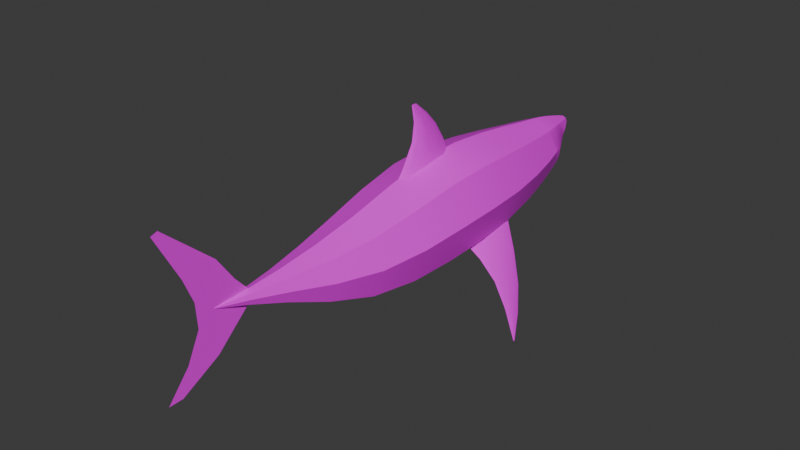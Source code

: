 # Source: Shark.blend  (saved by Blender 5.2.44; exported with 4.5.12 LTS)
import bpy
from mathutils import Matrix  # noqa: F401  (used for matrix-valued properties, if any)

bpy.ops.wm.read_factory_settings(use_empty=True)
scene = bpy.context.scene
scene.name = 'Scene'

# ---- collections
col_collection = bpy.data.collections.new('Collection'); scene.collection.children.link(col_collection)

# ---- images (referenced by path relative to the original .blend; pixels are not part of the script)
import os
ASSET_DIR = os.environ.get("B2B_ASSET_DIR", "")  # directory of the original .blend (textures are referenced by path, not embedded)
HERE = os.path.dirname(os.path.abspath(__file__))  # packed textures are extracted next to this script under _unpacked/

def load_image(name, relpath, width, height, colorspace="sRGB"):
    """Load a texture the original file referenced (path relative to the .blend, or extracted next to this script)."""
    p = next((c for c in (os.path.join(HERE, relpath), os.path.join(ASSET_DIR, relpath)) if relpath and os.path.exists(c)), "")
    if p:
        img = bpy.data.images.load(p, check_existing=True)
        img.name = name
    else:  # same state as the original file: an image datablock whose file is absent (Cycles renders it pink)
        img = bpy.data.images.new(name, width, height)
        img.source = "FILE"
        img.filepath = "//" + (relpath or name)
    img.colorspace_settings.name = colorspace
    return img
img_shark_jpg = load_image('Shark.jpg', 'Shark.jpg', 1024, 1024, 'sRGB')

# ---- materials (node trees are filled in below, after node groups)
mat_shark = bpy.data.materials.new('Shark')
mat_material_001 = bpy.data.materials.new('Material.001')

# ---- node groups
ng_smooth_by_angle = bpy.data.node_groups.new('Smooth by Angle', 'GeometryNodeTree')
_s = ng_smooth_by_angle.interface.new_socket(name='Mesh', in_out='OUTPUT', socket_type='NodeSocketGeometry')
_s = ng_smooth_by_angle.interface.new_socket(name='Mesh', in_out='INPUT', socket_type='NodeSocketGeometry')
_s = ng_smooth_by_angle.interface.new_socket(name='Angle', in_out='INPUT', socket_type='NodeSocketFloat')
_s.subtype = 'ANGLE'
_s.default_value = 0.5236
_s.min_value = 0.0
_s.max_value = 3.142
_s.description = 'Maximum face angle for smooth edges'
_s = ng_smooth_by_angle.interface.new_socket(name='Ignore Sharpness', in_out='INPUT', socket_type='NodeSocketBool')
_s.force_non_field = True
ng_smooth_by_angle.is_modifier = True
_N = ng_smooth_by_angle.nodes; _L = ng_smooth_by_angle.links
n0 = _N.new('GeometryNodeSetShadeSmooth'); n0.name = 'Set Shade Smooth'; n0.location = (120, -80)
n0.domain = 'EDGE'
n1 = _N.new('GeometryNodeSetShadeSmooth'); n1.name = 'Set Shade Smooth.001'; n1.location = (300, -80)
n2 = _N.new('NodeGroupOutput'); n2.name = 'Group Output'; n2.location = (480, -80)
n3 = _N.new('GeometryNodeInputMeshEdgeAngle'); n3.name = 'Edge Angle'; n3.location = (-440, -240)
n4 = _N.new('NodeGroupInput'); n4.name = 'Group Input'; n4.location = (-80, -80)
n5 = _N.new('GeometryNodeInputEdgeSmooth'); n5.name = 'Is Edge Smooth'; n5.location = (-260, -120)
n6 = _N.new('GeometryNodeInputShadeSmooth'); n6.name = 'Is Shade Smooth'; n6.location = (-440, -397)
n7 = _N.new('FunctionNodeCompare'); n7.name = 'Compare'; n7.location = (-260, -260)
n7.operation = 'LESS_EQUAL'
n8 = _N.new('FunctionNodeBooleanMath'); n8.name = 'Boolean Math.001'; n8.location = (-80, -260)
n9 = _N.new('NodeGroupInput'); n9.name = 'Group Input.001'; n9.location = (-440, -329)
n10 = _N.new('NodeGroupInput'); n10.name = 'Group Input.002'; n10.location = (-259, -189)
n11 = _N.new('FunctionNodeBooleanMath'); n11.name = 'Boolean Math'; n11.location = (-80, -149)
n11.operation = 'OR'
n12 = _N.new('FunctionNodeBooleanMath'); n12.name = 'Boolean Math.002'; n12.location = (-260, -380)
n12.operation = 'OR'
n13 = _N.new('NodeGroupInput'); n13.name = 'Group Input.003'; n13.location = (-440, -460)
_L.new(n3.outputs[0], n7.inputs[0])
_L.new(n1.outputs[0], n2.inputs[0])
_L.new(n9.outputs[1], n7.inputs[1])
_L.new(n7.outputs[0], n8.inputs[0])
_L.new(n4.outputs[0], n0.inputs[0])
_L.new(n0.outputs[0], n1.inputs[0])
_L.new(n8.outputs[0], n0.inputs[2])
_L.new(n10.outputs[2], n11.inputs[1])
_L.new(n5.outputs[0], n11.inputs[0])
_L.new(n11.outputs[0], n0.inputs[1])
_L.new(n13.outputs[2], n12.inputs[1])
_L.new(n6.outputs[0], n12.inputs[0])
_L.new(n12.outputs[0], n8.inputs[1])
n2.is_active_output = True

# ---- material node trees
mat_shark.use_nodes = True; mat_shark.node_tree.nodes.clear()
_N = mat_shark.node_tree.nodes; _L = mat_shark.node_tree.links
n0 = _N.new('ShaderNodeBsdfPrincipled'); n0.name = 'Principled BSDF'; n0.location = (-200, 100)
n0.inputs[10].default_value = 0.005
n1 = _N.new('ShaderNodeOutputMaterial'); n1.name = 'Material Output'; n1.location = (200, 100)
n2 = _N.new('ShaderNodeTexImage'); n2.name = 'Image Texture'; n2.location = (-490, 80)
n2.image = img_shark_jpg
n2.interpolation = 'Closest'
_L.new(n0.outputs[0], n1.inputs[0])
_L.new(n2.outputs[0], n0.inputs[0])
_L.new(n2.outputs[1], n0.inputs[4])
n1.is_active_output = True
mat_material_001.use_nodes = True; mat_material_001.node_tree.nodes.clear()
_N = mat_material_001.node_tree.nodes; _L = mat_material_001.node_tree.links
n0 = _N.new('ShaderNodeBsdfPrincipled'); n0.name = 'Principled BSDF'; n0.location = (-200, 100)
n0.inputs[0].default_value = (0.1753, 0.0008539, 0.0, 1.0)
n0.inputs[10].default_value = 0.005
n1 = _N.new('ShaderNodeOutputMaterial'); n1.name = 'Material Output'; n1.location = (200, 100)
_L.new(n0.outputs[0], n1.inputs[0])
n1.is_active_output = True

# ---- world
world_world = bpy.data.worlds.new('World'); scene.world = world_world
world_world.use_nodes = True; world_world.node_tree.nodes.clear()
_N = world_world.node_tree.nodes; _L = world_world.node_tree.links
n0 = _N.new('ShaderNodeOutputWorld'); n0.name = 'World Output'; n0.location = (200, 100)
n1 = _N.new('ShaderNodeBackground'); n1.name = 'Background'; n1.location = (-200, 100)
n1.inputs[0].default_value = (0.05088, 0.05088, 0.05088, 1.0)
_L.new(n1.outputs[0], n0.inputs[0])
n0.is_active_output = True
world_world.color = (0.05088, 0.05088, 0.05088)
world_world.sun_shadow_jitter_overblur = 0.0

# ---- meshes
me_cube_001 = bpy.data.meshes.new('Cube.001')
me_cube_001.from_pydata([(-0.2539, -0.9032, -0.2837), (-0.2539, -0.9378, 0.26), (-0.1822, -0.35, -0.201), (-0.1826, -0.4039, 0.2075), (0.2539, -0.9032, -0.2837), (0.2539, -0.9378, 0.26), (0.1822, -0.35, -0.201), (0.1826, -0.4039, 0.2075), (-0.2701, -1.629, -0.3207), (-0.2701, -1.61, 0.2638), (0.2701, -1.629, -0.3207), (0.2701, -1.61, 0.2638), (-0.2062, -2.381, -0.294), (-0.2062, -2.356, 0.1355), (0.2062, -2.381, -0.294), (0.2062, -2.356, 0.1355), (-0.08263, -3.048, -0.07876), (-0.08263, -3.03, 0.08592), (0.08263, -3.048, -0.07876), (0.08263, -3.03, 0.08592), (-0.0003384, -3.562, 0.08144), (-0.0003375, -3.562, 0.08679), (0.0003384, -3.562, 0.08144), (0.0003375, -3.562, 0.08679), (-0.1467, -0.1118, -0.1281), (-0.1341, -0.147, 0.1879), (0.1467, -0.1118, -0.1281), (0.1341, -0.147, 0.1879), (-0.03462, 0.1813, 0.07795), (-0.03462, 0.1867, 0.144), (0.03462, 0.1813, 0.07795), (0.03462, 0.1867, 0.144), (0.07916, 0.03602, 0.1601), (-0.07916, 0.03602, 0.1601), (-0.09274, 0.004981, -0.06315), (0.09274, 0.004981, -0.06315), (0.07453, -0.1898, -0.0716), (-0.07453, -0.1898, -0.0716), (-0.06716, -0.1518, -0.0462), (0.06716, -0.1518, -0.0462), (-0.2193, -0.5925, -0.246), (-0.3491, -0.9205, -0.01183), (-0.2193, -0.6414, 0.2316), (-0.2508, -0.3769, 0.003242), (0.0, -0.3399, -0.2776), (0.0, -0.414, 0.2841), (0.2508, -0.3769, 0.003242), (0.2193, -0.5925, -0.246), (0.2193, -0.6414, 0.2316), (0.3491, -0.9205, -0.01183), (0.0, -0.8967, -0.3856), (-2.825e-09, -0.9442, 0.3619), (-0.3714, -1.619, -0.02843), (0.3714, -1.619, -0.02843), (0.0, -1.632, -0.4303), (-3.453e-09, -1.606, 0.3734), (-0.2718, -1.262, 0.2784), (0.2718, -1.262, 0.2784), (0.2718, -1.255, -0.3065), (-0.2718, -1.255, -0.3065), (-0.2836, -2.369, -0.07926), (0.2836, -2.369, -0.07926), (0.0, -2.386, -0.3746), (-1.256e-09, -2.351, 0.216), (-0.2487, -1.981, 0.2037), (0.2487, -1.981, 0.2037), (0.2487, -2.009, -0.3274), (-0.2487, -2.009, -0.3274), (-0.1136, -3.039, 0.003583), (0.1136, -3.039, 0.003583), (6.279e-10, -3.052, -0.1096), (-7.064e-10, -3.027, 0.1168), (0.1448, -2.733, -0.1965), (-0.1448, -2.733, -0.1965), (-0.1448, -2.711, 0.09813), (0.1448, -2.711, 0.09813), (-0.0004647, -3.562, 0.08412), (0.0004647, -3.562, 0.08412), (-5.886e-10, -3.562, 0.08044), (-5.641e-10, -3.562, 0.0878), (-0.03618, -3.318, 0.01158), (-0.03618, -3.308, 0.08425), (0.03618, -3.308, 0.08425), (0.03618, -3.318, 0.01158), (-0.1862, -0.1245, 0.03118), (2.512e-09, -0.1279, -0.1744), (0.0, -0.1558, 0.2463), (0.1862, -0.1245, 0.03118), (0.1571, -0.1952, -0.1594), (0.1563, -0.2497, 0.1957), (-0.1571, -0.1952, -0.1594), (-0.1563, -0.2497, 0.1957), (-0.0399, 0.1959, 0.1164), (-3.532e-10, 0.1929, 0.08192), (7.064e-10, 0.1988, 0.1509), (0.0399, 0.1959, 0.1164), (0.0542, 0.1288, 0.1499), (-0.1073, -0.05634, 0.1747), (-0.1481, -0.06305, -0.08017), (0.0556, 0.1179, 0.01916), (0.1073, -0.05634, 0.1747), (-0.0542, 0.1288, 0.1499), (-0.0556, 0.1179, 0.01916), (0.1481, -0.06305, -0.08017), (7.848e-11, 0.01354, -0.07277), (0.111, 0.03226, 0.05211), (-0.111, 0.03226, 0.05211), (0.0, 0.03627, 0.2), (2.355e-10, -0.2043, -0.06645), (-0.08551, -0.1812, -0.05096), (0.08551, -0.1812, -0.05096), (3.139e-10, -0.158, -0.03548), (-0.1048, -0.1481, -0.1101), (0.1048, -0.1481, -0.1101), (0.08648, -0.09305, -0.0739), (-0.08648, -0.09305, -0.0739), (-0.3016, -0.6169, -0.007204), (0.2146, -0.2219, 0.0183), (0.3016, -0.6169, -0.007204), (1.256e-09, -1.263, 0.388), (0.0, -0.5833, -0.3355), (-3.139e-09, -0.6505, 0.3211), (-1.256e-09, -1.976, 0.3033), (0.3737, -1.258, -0.01404), (-0.3737, -1.258, -0.01404), (0.0, -1.254, -0.4161), (1.57e-10, -2.737, -0.2517), (0.342, -1.995, -0.06186), (0.0, -2.014, -0.427), (-0.342, -1.995, -0.06186), (-0.04975, -3.313, 0.04791), (-0.1992, -2.722, -0.04917), (6.279e-10, -2.707, 0.1534), (0.1992, -2.722, -0.04917), (-5.758e-10, -3.562, 0.08412), (-2.551e-10, -3.306, 0.09787), (0.04975, -3.313, 0.04791), (-7.848e-11, -3.32, -0.002043), (-2.355e-10, 0.1314, 0.1736), (2.512e-09, -0.1874, -0.2242), (0.0, -0.2601, 0.2621), (-0.2146, -0.2219, 0.0183), (-3.924e-11, 0.2207, 0.1278), (-0.0744, 0.1253, 0.08526), (0.0744, 0.1253, 0.08526), (-1.02e-09, 0.1177, -0.0003056), (-3.139e-10, -0.1594, -0.1188), (0.1517, -0.04845, 0.04031), (-0.1517, -0.04845, 0.04031), (0.0, -0.06055, 0.2255), (-1.57e-10, -0.2029, -0.03431), (0.1297, -0.1224, -0.0887), (0.0, -0.08419, -0.06777), (-0.1297, -0.1224, -0.0887)], [], [(0, 41, 116, 40), (41, 1, 42, 116), (116, 42, 3, 43), (40, 116, 43, 2), (7, 46, 117, 89), (46, 6, 88, 117), (117, 88, 26, 87), (89, 117, 87, 27), (6, 46, 118, 47), (46, 7, 48, 118), (118, 48, 5, 49), (47, 118, 49, 4), (5, 51, 119, 57), (51, 1, 56, 119), (119, 56, 9, 55), (57, 119, 55, 11), (2, 44, 120, 40), (44, 6, 47, 120), (120, 47, 4, 50), (40, 120, 50, 0), (7, 45, 121, 48), (45, 3, 42, 121), (121, 42, 1, 51), (48, 121, 51, 5), (11, 55, 122, 65), (55, 9, 64, 122), (122, 64, 13, 63), (65, 122, 63, 15), (4, 49, 123, 58), (49, 5, 57, 123), (123, 57, 11, 53), (58, 123, 53, 10), (1, 41, 124, 56), (41, 0, 59, 124), (124, 59, 8, 52), (56, 124, 52, 9), (0, 50, 125, 59), (50, 4, 58, 125), (125, 58, 10, 54), (59, 125, 54, 8), (12, 62, 126, 73), (62, 14, 72, 126), (126, 72, 18, 70), (73, 126, 70, 16), (10, 53, 127, 66), (53, 11, 65, 127), (127, 65, 15, 61), (66, 127, 61, 14), (8, 54, 128, 67), (54, 10, 66, 128), (128, 66, 14, 62), (67, 128, 62, 12), (9, 52, 129, 64), (52, 8, 67, 129), (129, 67, 12, 60), (64, 129, 60, 13), (17, 68, 130, 81), (68, 16, 80, 130), (130, 80, 20, 76), (81, 130, 76, 21), (13, 60, 131, 74), (60, 12, 73, 131), (131, 73, 16, 68), (74, 131, 68, 17), (15, 63, 132, 75), (63, 13, 74, 132), (132, 74, 17, 71), (75, 132, 71, 19), (14, 61, 133, 72), (61, 15, 75, 133), (133, 75, 19, 69), (72, 133, 69, 18), (22, 77, 134, 78), (77, 23, 79, 134), (134, 79, 21, 76), (78, 134, 76, 20), (19, 71, 135, 82), (71, 17, 81, 135), (135, 81, 21, 79), (82, 135, 79, 23), (18, 69, 136, 83), (69, 19, 82, 136), (136, 82, 23, 77), (83, 136, 77, 22), (16, 70, 137, 80), (70, 18, 83, 137), (137, 83, 22, 78), (80, 137, 78, 20), (33, 107, 138, 101), (107, 32, 96, 138), (138, 96, 31, 94), (101, 138, 94, 29), (6, 44, 139, 88), (44, 2, 90, 139), (139, 90, 24, 85), (88, 139, 85, 26), (3, 45, 140, 91), (45, 7, 89, 140), (140, 89, 27, 86), (91, 140, 86, 25), (2, 43, 141, 90), (43, 3, 91, 141), (141, 91, 25, 84), (90, 141, 84, 24), (28, 92, 142, 93), (92, 29, 94, 142), (142, 94, 31, 95), (93, 142, 95, 30), (34, 106, 143, 102), (106, 33, 101, 143), (143, 101, 29, 92), (102, 143, 92, 28), (32, 105, 144, 96), (105, 35, 99, 144), (144, 99, 30, 95), (96, 144, 95, 31), (35, 104, 145, 99), (104, 34, 102, 145), (145, 102, 28, 93), (99, 145, 93, 30), (26, 85, 146, 113), (85, 24, 112, 146), (146, 112, 37, 108), (113, 146, 108, 36), (27, 87, 147, 100), (87, 26, 103, 147), (147, 103, 35, 105), (100, 147, 105, 32), (24, 84, 148, 98), (84, 25, 97, 148), (148, 97, 33, 106), (98, 148, 106, 34), (25, 86, 149, 97), (86, 27, 100, 149), (149, 100, 32, 107), (97, 149, 107, 33), (36, 108, 150, 110), (108, 37, 109, 150), (150, 109, 38, 111), (110, 150, 111, 39), (35, 103, 151, 114), (103, 26, 113, 151), (151, 113, 36, 110), (114, 151, 110, 39), (34, 104, 152, 115), (104, 35, 114, 152), (152, 114, 39, 111), (115, 152, 111, 38), (24, 98, 153, 112), (98, 34, 115, 153), (153, 115, 38, 109), (112, 153, 109, 37)])
me_cube_001.polygons.foreach_set('use_smooth', [True] * 152)
me_cube_001.polygons.foreach_set('material_index', [0, 0, 0, 0, 0, 0, 0, 0, 0, 0, 0, 0, 0, 0, 0, 0, 0, 0, 0, 0, 0, 0, 0, 0, 0, 0, 0, 0, 0, 0, 0, 0, 0, 0, 0, 0, 0, 0, 0, 0, 0, 0, 0, 0, 0, 0, 0, 0, 0, 0, 0, 0, 0, 0, 0, 0, 0, 0, 0, 0, 0, 0, 0, 0, 0, 0, 0, 0, 0, 0, 0, 0, 0, 0, 0, 0, 0, 0, 0, 0, 0, 0, 0, 0, 0, 0, 0, 0, 0, 0, 0, 0, 0, 0, 0, 0, 0, 0, 0, 0, 0, 0, 0, 0, 0, 0, 0, 0, 0, 0, 0, 0, 0, 0, 0, 0, 0, 0, 0, 0, 1, 1, 1, 1, 0, 0, 0, 0, 0, 0, 0, 0, 0, 0, 0, 0, 1, 1, 1, 1, 1, 1, 1, 1, 1, 1, 1, 1, 1, 1, 1, 1])
_k = {(20, 76): 1.0, (21, 76): 1.0, (23, 77): 1.0, (22, 77): 1.0, (20, 78): 1.0, (22, 78): 1.0, (23, 79): 1.0, (21, 79): 1.0}
me_cube_001.attributes.new('crease_edge', 'FLOAT', 'EDGE').data.foreach_set('value', [_k.get((min(e.vertices), max(e.vertices)), 0.0) for e in me_cube_001.edges])
me_cube_001.attributes.new('crease_vert', 'FLOAT', 'POINT').data.foreach_set('value', [0.0, 0.0, 0.0, 0.0, 0.0, 0.0, 0.0, 0.0, 0.0, 0.0, 0.0, 0.0, 0.0, 0.0, 0.0, 0.0, 0.0, 0.0, 0.0, 0.0, 0.0, 0.0, 0.0, 0.0, 0.1, 0.0, 0.1, 0.0, 0.0, 0.0, 0.0, 0.0, 0.0, 0.0, 0.1, 0.1, 0.0, 0.0, 0.0, 0.0, 0.0, 0.0, 0.0, 0.0, 0.0, 0.0, 0.0, 0.0, 0.0, 0.0, 0.0, 0.0, 0.0, 0.0, 0.0, 0.0, 0.0, 0.0, 0.0, 0.0, 0.0, 0.0, 0.0, 0.0, 0.0, 0.0, 0.0, 0.0, 0.0, 0.0, 0.0, 0.0, 0.0, 0.0, 0.0, 0.0, 0.0, 0.0, 0.0, 0.0, 0.0, 0.0, 0.0, 0.0, 0.05, 0.1, 0.0, 0.05, 0.05, 0.0, 0.05, 0.0, 0.0, 0.0, 0.0, 0.0, 0.0, 0.0, 0.1, 0.05, 0.0, 0.0, 0.05, 0.1, 0.1, 0.05, 0.05, 0.0, 0.0, 0.0, 0.0, 0.0, 0.05, 0.05, 0.05, 0.05, 0.0, 0.025, 0.0, 0.0, 0.0, 0.0, 0.0, 0.0, 0.0, 0.0, 0.0, 0.0, 0.0, 0.0, 0.0, 0.0, 0.0, 0.0, 0.0, 0.0, 0.0, 0.0, 0.0, 0.05, 0.0, 0.025, 0.0, 0.025, 0.025, 0.05, 0.05, 0.05, 0.05, 0.0, 0.0, 0.05, 0.05, 0.05])
_uv = me_cube_001.uv_layers.new(name='UVMap')
_uv.uv.foreach_set('vector', [0.3567, 0.4179, 0.3687, 0.479, 0.3043, 0.4796, 0.2995, 0.42, 0.3687, 0.479, 0.3723, 0.5405, 0.3085, 0.5353, 0.3043, 0.4796, 0.3043, 0.4796, 0.3085, 0.5353, 0.2558, 0.5306, 0.251, 0.4815, 0.2995, 0.42, 0.3043, 0.4796, 0.251, 0.4815, 0.246, 0.4305, 0.2558, 0.5305, 0.251, 0.4814, 0.2281, 0.4862, 0.226, 0.5284, 0.251, 0.4814, 0.246, 0.4304, 0.226, 0.4379, 0.2281, 0.4862, 0.2281, 0.4862, 0.226, 0.4379, 0.2027, 0.444, 0.2144, 0.491, 0.226, 0.5284, 0.2281, 0.4862, 0.2144, 0.491, 0.2116, 0.5283, 0.246, 0.4304, 0.251, 0.4814, 0.3043, 0.4795, 0.2995, 0.4199, 0.251, 0.4814, 0.2558, 0.5305, 0.3085, 0.5352, 0.3043, 0.4795, 0.3043, 0.4795, 0.3085, 0.5352, 0.3723, 0.5404, 0.3687, 0.4789, 0.2995, 0.4199, 0.3043, 0.4795, 0.3687, 0.4789, 0.3566, 0.4179, 0.3723, 0.5404, 0.3693, 0.6009, 0.4391, 0.6059, 0.4383, 0.5417, 0.3693, 0.601, 0.3723, 0.5405, 0.4383, 0.5418, 0.4391, 0.606, 0.4391, 0.606, 0.4383, 0.5418, 0.4992, 0.5214, 0.5045, 0.5865, 0.4383, 0.5417, 0.4391, 0.6059, 0.5045, 0.5864, 0.4992, 0.5213, 0.246, 0.4305, 0.2356, 0.3808, 0.3372, 0.3495, 0.2995, 0.42, 0.2356, 0.3807, 0.246, 0.4304, 0.2995, 0.4199, 0.3372, 0.3494, 0.3372, 0.3494, 0.2995, 0.4199, 0.3566, 0.4179, 0.3421, 0.4015, 0.2995, 0.42, 0.3372, 0.3495, 0.3422, 0.4016, 0.3567, 0.4179, 0.2558, 0.5305, 0.2509, 0.5752, 0.3036, 0.5883, 0.3085, 0.5352, 0.2509, 0.5753, 0.2558, 0.5306, 0.3085, 0.5353, 0.3036, 0.5884, 0.3036, 0.5884, 0.3085, 0.5353, 0.3723, 0.5405, 0.3693, 0.601, 0.3085, 0.5352, 0.3036, 0.5883, 0.3693, 0.6009, 0.3723, 0.5404, 0.4992, 0.5213, 0.5045, 0.5864, 0.5749, 0.559, 0.5651, 0.5028, 0.5045, 0.5865, 0.4992, 0.5214, 0.5651, 0.5029, 0.5749, 0.5591, 0.5749, 0.5591, 0.5651, 0.5029, 0.6415, 0.4958, 0.6535, 0.539, 0.5651, 0.5028, 0.5749, 0.559, 0.6535, 0.5389, 0.6415, 0.4958, 0.3566, 0.4179, 0.3687, 0.4789, 0.437, 0.4772, 0.4353, 0.4146, 0.3687, 0.4789, 0.3723, 0.5404, 0.4383, 0.5417, 0.437, 0.4772, 0.437, 0.4772, 0.4383, 0.5417, 0.4992, 0.5213, 0.5004, 0.4585, 0.4353, 0.4146, 0.437, 0.4772, 0.5004, 0.4585, 0.4944, 0.398, 0.3723, 0.5405, 0.3687, 0.479, 0.4371, 0.4773, 0.4383, 0.5418, 0.3687, 0.479, 0.3567, 0.4179, 0.4353, 0.4147, 0.4371, 0.4773, 0.4371, 0.4773, 0.4353, 0.4147, 0.4944, 0.3981, 0.5004, 0.4586, 0.4383, 0.5418, 0.4371, 0.4773, 0.5004, 0.4586, 0.4992, 0.5214, 0.3567, 0.4179, 0.3422, 0.4016, 0.4339, 0.3824, 0.4353, 0.4147, 0.3421, 0.4015, 0.3566, 0.4179, 0.4353, 0.4146, 0.4339, 0.3823, 0.4339, 0.3823, 0.4353, 0.4146, 0.4944, 0.398, 0.4318, 0.3317, 0.4353, 0.4147, 0.4339, 0.3824, 0.4318, 0.3318, 0.4944, 0.3981, 0.6469, 0.4107, 0.6614, 0.3734, 0.7368, 0.4224, 0.7226, 0.4442, 0.6614, 0.3734, 0.6469, 0.4106, 0.7226, 0.4441, 0.7368, 0.4223, 0.7368, 0.4223, 0.7226, 0.4441, 0.7965, 0.4815, 0.8039, 0.4717, 0.7226, 0.4442, 0.7368, 0.4224, 0.8039, 0.4717, 0.7965, 0.4815, 0.4944, 0.398, 0.5004, 0.4585, 0.5663, 0.4491, 0.5745, 0.3999, 0.5004, 0.4585, 0.4992, 0.5213, 0.5651, 0.5028, 0.5663, 0.4491, 0.5663, 0.4491, 0.5651, 0.5028, 0.6415, 0.4958, 0.6401, 0.452, 0.5745, 0.3999, 0.5663, 0.4491, 0.6401, 0.452, 0.6469, 0.4106, 0.4944, 0.3981, 0.4318, 0.3318, 0.5866, 0.3523, 0.5745, 0.4, 0.4318, 0.3317, 0.4944, 0.398, 0.5745, 0.3999, 0.5866, 0.3522, 0.5866, 0.3522, 0.5745, 0.3999, 0.6469, 0.4106, 0.6614, 0.3734, 0.5745, 0.4, 0.5866, 0.3523, 0.6614, 0.3734, 0.6469, 0.4107, 0.4992, 0.5214, 0.5004, 0.4586, 0.5663, 0.4492, 0.5651, 0.5029, 0.5004, 0.4586, 0.4944, 0.3981, 0.5745, 0.4, 0.5663, 0.4492, 0.5663, 0.4492, 0.5745, 0.4, 0.6469, 0.4107, 0.6401, 0.452, 0.5651, 0.5029, 0.5663, 0.4492, 0.6401, 0.452, 0.6415, 0.4958, 0.7987, 0.498, 0.7959, 0.4881, 0.8303, 0.4964, 0.8302, 0.5054, 0.7959, 0.4881, 0.7965, 0.4815, 0.8321, 0.4876, 0.8303, 0.4964, 0.8303, 0.4964, 0.8321, 0.4876, 0.8919, 0.5024, 0.8919, 0.503, 0.8302, 0.5054, 0.8303, 0.4964, 0.8919, 0.503, 0.892, 0.5036, 0.6415, 0.4958, 0.6401, 0.452, 0.7189, 0.4658, 0.7222, 0.4887, 0.6401, 0.452, 0.6469, 0.4107, 0.7226, 0.4442, 0.7189, 0.4658, 0.7189, 0.4658, 0.7226, 0.4442, 0.7965, 0.4815, 0.7959, 0.4881, 0.7222, 0.4887, 0.7189, 0.4658, 0.7959, 0.4881, 0.7987, 0.498, 0.6415, 0.4958, 0.6535, 0.5389, 0.733, 0.513, 0.7222, 0.4886, 0.6535, 0.539, 0.6415, 0.4958, 0.7222, 0.4887, 0.733, 0.5131, 0.733, 0.5131, 0.7222, 0.4887, 0.7987, 0.498, 0.8047, 0.5136, 0.7222, 0.4886, 0.733, 0.513, 0.8047, 0.5136, 0.7987, 0.498, 0.6469, 0.4106, 0.6401, 0.452, 0.7189, 0.4658, 0.7226, 0.4441, 0.6401, 0.452, 0.6415, 0.4958, 0.7222, 0.4886, 0.7189, 0.4658, 0.7189, 0.4658, 0.7222, 0.4886, 0.7987, 0.498, 0.7959, 0.488, 0.7226, 0.4441, 0.7189, 0.4658, 0.7959, 0.488, 0.7965, 0.4815, 0.8919, 0.5023, 0.8919, 0.5029, 0.892, 0.5029, 0.8919, 0.5021, 0.8919, 0.5029, 0.892, 0.5035, 0.892, 0.5037, 0.892, 0.5029, 0.892, 0.503, 0.8921, 0.5038, 0.892, 0.5036, 0.8919, 0.503, 0.8919, 0.5022, 0.892, 0.503, 0.8919, 0.503, 0.8919, 0.5024, 0.7987, 0.498, 0.8047, 0.5136, 0.8321, 0.5142, 0.8302, 0.5053, 0.8047, 0.5136, 0.7987, 0.498, 0.8302, 0.5054, 0.8321, 0.5143, 0.8321, 0.5143, 0.8302, 0.5054, 0.892, 0.5036, 0.8921, 0.5038, 0.8302, 0.5053, 0.8321, 0.5142, 0.892, 0.5037, 0.892, 0.5035, 0.7965, 0.4815, 0.7959, 0.488, 0.8303, 0.4963, 0.8321, 0.4875, 0.7959, 0.488, 0.7987, 0.498, 0.8302, 0.5053, 0.8303, 0.4963, 0.8303, 0.4963, 0.8302, 0.5053, 0.892, 0.5035, 0.8919, 0.5029, 0.8321, 0.4875, 0.8303, 0.4963, 0.8919, 0.5029, 0.8919, 0.5023, 0.7965, 0.4815, 0.8039, 0.4717, 0.8357, 0.4795, 0.8321, 0.4876, 0.8039, 0.4717, 0.7965, 0.4815, 0.8321, 0.4875, 0.8357, 0.4794, 0.8357, 0.4794, 0.8321, 0.4875, 0.8919, 0.5023, 0.8919, 0.5021, 0.8321, 0.4876, 0.8357, 0.4795, 0.8919, 0.5022, 0.8919, 0.5024, 0.1631, 0.5275, 0.1542, 0.5468, 0.1333, 0.5396, 0.1406, 0.5276, 0.1542, 0.5467, 0.1631, 0.5274, 0.1406, 0.5275, 0.1334, 0.5395, 0.1334, 0.5395, 0.1406, 0.5275, 0.1281, 0.5276, 0.1206, 0.5324, 0.1406, 0.5276, 0.1333, 0.5396, 0.1206, 0.5325, 0.1281, 0.5277, 0.246, 0.4304, 0.2356, 0.3807, 0.2158, 0.3903, 0.226, 0.4379, 0.2356, 0.3808, 0.246, 0.4305, 0.226, 0.4381, 0.2158, 0.3904, 0.2158, 0.3904, 0.226, 0.4381, 0.2027, 0.4442, 0.199, 0.4001, 0.226, 0.4379, 0.2158, 0.3903, 0.199, 0.4, 0.2027, 0.444, 0.2558, 0.5306, 0.2509, 0.5753, 0.2172, 0.5663, 0.226, 0.5285, 0.2509, 0.5752, 0.2558, 0.5305, 0.226, 0.5284, 0.2172, 0.5663, 0.2172, 0.5663, 0.226, 0.5284, 0.2116, 0.5283, 0.1973, 0.5602, 0.226, 0.5285, 0.2172, 0.5663, 0.1973, 0.5603, 0.2115, 0.5284, 0.246, 0.4305, 0.251, 0.4815, 0.2281, 0.4863, 0.226, 0.4381, 0.251, 0.4815, 0.2558, 0.5306, 0.226, 0.5285, 0.2281, 0.4863, 0.2281, 0.4863, 0.226, 0.5285, 0.2115, 0.5284, 0.2145, 0.4911, 0.226, 0.4381, 0.2281, 0.4863, 0.2145, 0.4911, 0.2027, 0.4442, 0.1297, 0.5148, 0.1276, 0.5225, 0.1162, 0.5272, 0.1198, 0.5154, 0.1276, 0.5225, 0.1281, 0.5277, 0.1206, 0.5325, 0.1162, 0.5272, 0.1163, 0.5271, 0.1206, 0.5324, 0.1281, 0.5276, 0.1276, 0.5224, 0.1198, 0.5153, 0.1163, 0.5271, 0.1276, 0.5224, 0.1298, 0.5147, 0.1721, 0.4741, 0.1705, 0.5023, 0.1444, 0.5136, 0.1455, 0.4998, 0.1705, 0.5023, 0.1631, 0.5275, 0.1406, 0.5276, 0.1444, 0.5136, 0.1444, 0.5136, 0.1406, 0.5276, 0.1281, 0.5277, 0.1276, 0.5225, 0.1455, 0.4998, 0.1444, 0.5136, 0.1276, 0.5225, 0.1297, 0.5148, 0.1631, 0.5274, 0.1705, 0.5022, 0.1444, 0.5135, 0.1406, 0.5275, 0.1705, 0.5022, 0.1721, 0.474, 0.1455, 0.4997, 0.1444, 0.5135, 0.1444, 0.5135, 0.1455, 0.4997, 0.1298, 0.5147, 0.1276, 0.5224, 0.1406, 0.5275, 0.1444, 0.5135, 0.1276, 0.5224, 0.1281, 0.5276, 0.1721, 0.474, 0.1513, 0.4666, 0.1351, 0.4926, 0.1455, 0.4997, 0.1514, 0.4667, 0.1721, 0.4741, 0.1455, 0.4998, 0.135, 0.4927, 0.135, 0.4927, 0.1455, 0.4998, 0.1297, 0.5148, 0.1198, 0.5154, 0.1455, 0.4997, 0.1351, 0.4926, 0.1198, 0.5153, 0.1298, 0.5147, 0.2027, 0.444, 0.199, 0.4, 0.1864, 0.4069, 0.1917, 0.4313, 0.199, 0.4001, 0.2027, 0.4442, 0.1917, 0.4314, 0.1864, 0.407, 0.1864, 0.407, 0.1917, 0.4314, 0.1812, 0.4263, 0.1732, 0.4151, 0.1917, 0.4313, 0.1864, 0.4069, 0.1731, 0.415, 0.1812, 0.4262, 0.2116, 0.5283, 0.2144, 0.491, 0.1893, 0.4951, 0.188, 0.5278, 0.2144, 0.491, 0.2027, 0.444, 0.1923, 0.4627, 0.1893, 0.4951, 0.1893, 0.4951, 0.1923, 0.4627, 0.1721, 0.474, 0.1705, 0.5022, 0.188, 0.5278, 0.1893, 0.4951, 0.1705, 0.5022, 0.1631, 0.5274, 0.2027, 0.4442, 0.2145, 0.4911, 0.1893, 0.4952, 0.1923, 0.4628, 0.2145, 0.4911, 0.2115, 0.5284, 0.188, 0.5279, 0.1893, 0.4952, 0.1893, 0.4952, 0.188, 0.5279, 0.1631, 0.5275, 0.1705, 0.5023, 0.1923, 0.4628, 0.1893, 0.4952, 0.1705, 0.5023, 0.1721, 0.4741, 0.2115, 0.5284, 0.1973, 0.5603, 0.176, 0.5538, 0.188, 0.5279, 0.1973, 0.5602, 0.2116, 0.5283, 0.188, 0.5278, 0.176, 0.5537, 0.176, 0.5537, 0.188, 0.5278, 0.1631, 0.5274, 0.1542, 0.5467, 0.188, 0.5279, 0.176, 0.5538, 0.1542, 0.5468, 0.1631, 0.5275, 0.1812, 0.4262, 0.1731, 0.415, 0.1679, 0.4198, 0.1795, 0.4304, 0.1732, 0.4151, 0.1812, 0.4263, 0.1795, 0.4305, 0.1679, 0.4199, 0.1679, 0.4199, 0.1795, 0.4305, 0.1753, 0.4353, 0.1639, 0.4291, 0.1795, 0.4304, 0.1679, 0.4198, 0.1639, 0.429, 0.1753, 0.4352, 0.1721, 0.474, 0.1923, 0.4627, 0.1904, 0.4434, 0.1786, 0.4499, 0.1923, 0.4627, 0.2027, 0.444, 0.1917, 0.4313, 0.1904, 0.4434, 0.1904, 0.4434, 0.1917, 0.4313, 0.1812, 0.4262, 0.1795, 0.4304, 0.1786, 0.4499, 0.1904, 0.4434, 0.1795, 0.4304, 0.1753, 0.4352, 0.1721, 0.4741, 0.1514, 0.4667, 0.1592, 0.4462, 0.1786, 0.45, 0.1513, 0.4666, 0.1721, 0.474, 0.1786, 0.4499, 0.1592, 0.4461, 0.1592, 0.4461, 0.1786, 0.4499, 0.1753, 0.4352, 0.1639, 0.429, 0.1786, 0.45, 0.1592, 0.4462, 0.1639, 0.4291, 0.1753, 0.4353, 0.2027, 0.4442, 0.1923, 0.4628, 0.1905, 0.4435, 0.1917, 0.4314, 0.1923, 0.4628, 0.1721, 0.4741, 0.1786, 0.45, 0.1905, 0.4435, 0.1905, 0.4435, 0.1786, 0.45, 0.1753, 0.4353, 0.1795, 0.4305, 0.1917, 0.4314, 0.1905, 0.4435, 0.1795, 0.4305, 0.1812, 0.4263])
me_cube_001.materials.append(mat_shark)
me_cube_001.materials.append(mat_material_001)
me_cube_001.update()
me_cube_002 = bpy.data.meshes.new('Cube.002')
me_cube_002.from_pydata([(-0.03826, -1.879, 0.2281), (-0.005716, -1.738, 0.8103), (-0.03826, -1.404, 0.2953), (-0.005716, -1.702, 0.8103), (0.03826, -1.879, 0.2281), (0.005716, -1.738, 0.8103), (0.03826, -1.404, 0.2953), (0.005716, -1.702, 0.8103), (-0.02199, -1.706, 0.5519), (-0.02199, -1.518, 0.5978), (0.02199, -1.518, 0.5978), (0.02199, -1.706, 0.5519), (-0.05261, -1.641, 0.2617), (-0.01385, -1.702, 0.6873), (-0.00786, -1.72, 0.8103), (-0.03013, -1.454, 0.455), (-6.742e-10, -1.315, 0.308), (8.428e-11, -1.695, 0.8103), (0.03013, -1.454, 0.455), (0.05261, -1.641, 0.2617), (0.00786, -1.72, 0.8103), (0.03013, -1.773, 0.3962), (6.742e-10, -1.968, 0.2155), (-8.428e-11, -1.744, 0.8103), (-0.03013, -1.773, 0.3962), (-0.01385, -1.603, 0.7125), (0.01385, -1.603, 0.7125), (0.01385, -1.702, 0.6873), (3.371e-10, -1.741, 0.5433), (0.03024, -1.612, 0.5749), (1.686e-10, -1.482, 0.6064), (-0.03024, -1.612, 0.5749), (-0.01905, -1.653, 0.6999), (2.423e-10, -1.584, 0.7172), (0.01905, -1.653, 0.6999), (-2.423e-10, -1.721, 0.6825), (-1.008e-16, -1.641, 0.2617), (-1.008e-16, -1.72, 0.8103), (3.371e-10, -1.833, 0.3851), (0.04142, -1.614, 0.4256), (1.686e-10, -1.394, 0.466), (-0.04142, -1.614, 0.4256)], [], [(8, 13, 32, 31), (13, 1, 14, 32), (32, 14, 3, 25), (31, 32, 25, 9), (9, 25, 33, 30), (25, 3, 17, 33), (33, 17, 7, 26), (30, 33, 26, 10), (10, 26, 34, 29), (26, 7, 20, 34), (34, 20, 5, 27), (29, 34, 27, 11), (11, 27, 35, 28), (27, 5, 23, 35), (35, 23, 1, 13), (28, 35, 13, 8), (2, 16, 36, 12), (16, 6, 19, 36), (36, 19, 4, 22), (12, 36, 22, 0), (7, 17, 37, 20), (17, 3, 14, 37), (37, 14, 1, 23), (20, 37, 23, 5), (4, 21, 38, 22), (21, 11, 28, 38), (38, 28, 8, 24), (22, 38, 24, 0), (6, 18, 39, 19), (18, 10, 29, 39), (39, 29, 11, 21), (19, 39, 21, 4), (2, 15, 40, 16), (15, 9, 30, 40), (40, 30, 10, 18), (16, 40, 18, 6), (0, 24, 41, 12), (24, 8, 31, 41), (41, 31, 9, 15), (12, 41, 15, 2)])
me_cube_002.polygons.foreach_set('use_smooth', [True] * 40)
_k = {(2, 12): 1.0, (0, 12): 1.0, (1, 14): 1.0, (3, 14): 1.0, (6, 16): 1.0, (2, 16): 1.0, (3, 17): 1.0, (7, 17): 1.0, (4, 19): 1.0, (6, 19): 1.0, (7, 20): 1.0, (5, 20): 1.0, (0, 22): 1.0, (4, 22): 1.0, (5, 23): 1.0, (1, 23): 1.0}
me_cube_002.attributes.new('crease_edge', 'FLOAT', 'EDGE').data.foreach_set('value', [_k.get((min(e.vertices), max(e.vertices)), 0.0) for e in me_cube_002.edges])
_uv = me_cube_002.uv_layers.new(name='UVMap')
_uv.uv.foreach_set('vector', [0.4887, 0.6933, 0.4921, 0.7252, 0.4869, 0.7259, 0.4791, 0.6961, 0.4921, 0.7252, 0.4978, 0.7523, 0.496, 0.7521, 0.4869, 0.7259, 0.4869, 0.7259, 0.496, 0.7521, 0.4942, 0.7518, 0.4816, 0.7274, 0.4791, 0.6961, 0.4869, 0.7259, 0.4816, 0.7274, 0.4717, 0.6974, 0.4717, 0.6974, 0.4816, 0.7274, 0.4793, 0.729, 0.4673, 0.6995, 0.4816, 0.7274, 0.4942, 0.7518, 0.4934, 0.7525, 0.4793, 0.729, 0.4794, 0.729, 0.4935, 0.7525, 0.4943, 0.7519, 0.4816, 0.7275, 0.4674, 0.6995, 0.4794, 0.729, 0.4816, 0.7275, 0.4717, 0.6975, 0.4717, 0.6975, 0.4816, 0.7275, 0.487, 0.726, 0.4791, 0.6961, 0.4816, 0.7275, 0.4943, 0.7519, 0.4961, 0.7522, 0.487, 0.726, 0.487, 0.726, 0.4961, 0.7522, 0.4978, 0.7524, 0.4921, 0.7253, 0.4791, 0.6961, 0.487, 0.726, 0.4921, 0.7253, 0.4888, 0.6933, 0.4888, 0.6933, 0.4921, 0.7253, 0.4947, 0.7252, 0.4935, 0.6926, 0.4921, 0.7253, 0.4978, 0.7524, 0.4989, 0.7533, 0.4947, 0.7252, 0.4946, 0.7251, 0.4988, 0.7533, 0.4978, 0.7523, 0.4921, 0.7252, 0.4934, 0.6925, 0.4946, 0.7251, 0.4921, 0.7252, 0.4887, 0.6933, 0.4522, 0.6287, 0.4415, 0.6247, 0.4695, 0.6134, 0.4719, 0.6253, 0.4415, 0.6247, 0.4523, 0.6287, 0.472, 0.6254, 0.4695, 0.6135, 0.4695, 0.6135, 0.472, 0.6254, 0.4946, 0.6215, 0.503, 0.6141, 0.4719, 0.6253, 0.4695, 0.6134, 0.503, 0.614, 0.4945, 0.6214, 0.4943, 0.7519, 0.4935, 0.7525, 0.4963, 0.754, 0.4961, 0.7522, 0.4934, 0.7525, 0.4942, 0.7518, 0.496, 0.7521, 0.4962, 0.754, 0.4962, 0.754, 0.496, 0.7521, 0.4978, 0.7523, 0.4988, 0.7533, 0.4961, 0.7522, 0.4963, 0.754, 0.4989, 0.7533, 0.4978, 0.7524, 0.4946, 0.6215, 0.4911, 0.6575, 0.4984, 0.6558, 0.503, 0.6141, 0.4911, 0.6575, 0.4888, 0.6933, 0.4935, 0.6926, 0.4984, 0.6558, 0.4983, 0.6558, 0.4934, 0.6925, 0.4887, 0.6933, 0.4911, 0.6574, 0.503, 0.614, 0.4983, 0.6558, 0.4911, 0.6574, 0.4945, 0.6214, 0.4523, 0.6287, 0.4617, 0.6634, 0.4742, 0.6623, 0.472, 0.6254, 0.4617, 0.6634, 0.4717, 0.6975, 0.4791, 0.6961, 0.4742, 0.6623, 0.4742, 0.6623, 0.4791, 0.6961, 0.4888, 0.6933, 0.4911, 0.6575, 0.472, 0.6254, 0.4742, 0.6623, 0.4911, 0.6575, 0.4946, 0.6215, 0.4522, 0.6287, 0.4617, 0.6634, 0.4542, 0.6646, 0.4415, 0.6247, 0.4617, 0.6634, 0.4717, 0.6974, 0.4673, 0.6995, 0.4542, 0.6646, 0.4543, 0.6647, 0.4674, 0.6995, 0.4717, 0.6975, 0.4617, 0.6634, 0.4415, 0.6247, 0.4543, 0.6647, 0.4617, 0.6634, 0.4523, 0.6287, 0.4945, 0.6214, 0.4911, 0.6574, 0.4741, 0.6622, 0.4719, 0.6253, 0.4911, 0.6574, 0.4887, 0.6933, 0.4791, 0.6961, 0.4741, 0.6622, 0.4741, 0.6622, 0.4791, 0.6961, 0.4717, 0.6974, 0.4617, 0.6634, 0.4719, 0.6253, 0.4741, 0.6622, 0.4617, 0.6634, 0.4522, 0.6287])
me_cube_002.materials.append(mat_shark)
me_cube_002.update()
me_cube_003 = bpy.data.meshes.new('Cube.003')
me_cube_003.from_pydata([(-0.1808, -1.311, -0.2966), (-0.7308, -1.479, -0.8775), (-0.2073, -0.9494, -0.278), (-0.7321, -1.472, -0.8788), (-0.204, -1.311, -0.275), (-0.7315, -1.479, -0.8768), (-0.2305, -0.9494, -0.2565), (-0.7328, -1.472, -0.8782), (-0.4493, -1.305, -0.5747), (-0.4863, -1.133, -0.6504), (-0.4992, -1.133, -0.6385), (-0.4622, -1.305, -0.5627), (-0.1897, -1.13, -0.2913), (-0.5888, -1.375, -0.7238), (-0.7313, -1.475, -0.8783), (-0.35, -1.026, -0.4777), (-0.2239, -0.8815, -0.2638), (-0.7327, -1.471, -0.8788), (-0.3682, -1.026, -0.4608), (-0.2216, -1.13, -0.2617), (-0.7322, -1.475, -0.8774), (-0.332, -1.291, -0.4164), (-0.1874, -1.379, -0.2893), (-0.7309, -1.48, -0.8769), (-0.3138, -1.291, -0.4333), (-0.6123, -1.288, -0.7781), (-0.6193, -1.288, -0.7717), (-0.5958, -1.375, -0.7173), (-0.4488, -1.337, -0.5545), (-0.4831, -1.219, -0.5984), (-0.4997, -1.101, -0.6587), (-0.4654, -1.219, -0.6148), (-0.5993, -1.331, -0.7522), (-0.6202, -1.271, -0.7851), (-0.6088, -1.331, -0.7433), (-0.5879, -1.391, -0.7103), (-0.2057, -1.13, -0.2765), (-0.7318, -1.475, -0.8778), (-0.3162, -1.341, -0.4165), (-0.3535, -1.159, -0.4354), (-0.3658, -0.9768, -0.4776), (-0.3285, -1.159, -0.4587), (0.1808, -1.311, -0.2966), (0.7308, -1.479, -0.8775), (0.2073, -0.9494, -0.278), (0.7321, -1.472, -0.8788), (0.204, -1.311, -0.275), (0.7315, -1.479, -0.8768), (0.2305, -0.9494, -0.2565), (0.7328, -1.472, -0.8782), (0.4493, -1.305, -0.5747), (0.4863, -1.133, -0.6504), (0.4992, -1.133, -0.6385), (0.4622, -1.305, -0.5627), (0.1897, -1.13, -0.2913), (0.5888, -1.375, -0.7238), (0.7313, -1.475, -0.8783), (0.35, -1.026, -0.4777), (0.2239, -0.8815, -0.2638), (0.7327, -1.471, -0.8788), (0.3682, -1.026, -0.4608), (0.2216, -1.13, -0.2617), (0.7322, -1.475, -0.8774), (0.332, -1.291, -0.4164), (0.1874, -1.379, -0.2893), (0.7309, -1.48, -0.8769), (0.3138, -1.291, -0.4333), (0.6123, -1.288, -0.7781), (0.6193, -1.288, -0.7717), (0.5958, -1.375, -0.7173), (0.4488, -1.337, -0.5545), (0.4831, -1.219, -0.5984), (0.4997, -1.101, -0.6587), (0.4654, -1.219, -0.6148), (0.5993, -1.331, -0.7522), (0.6202, -1.271, -0.7851), (0.6088, -1.331, -0.7433), (0.5879, -1.391, -0.7103), (0.2057, -1.13, -0.2765), (0.7318, -1.475, -0.8778), (0.3162, -1.341, -0.4165), (0.3535, -1.159, -0.4354), (0.3658, -0.9768, -0.4776), (0.3285, -1.159, -0.4587)], [], [(8, 13, 32, 31), (13, 1, 14, 32), (32, 14, 3, 25), (31, 32, 25, 9), (9, 25, 33, 30), (25, 3, 17, 33), (33, 17, 7, 26), (30, 33, 26, 10), (10, 26, 34, 29), (26, 7, 20, 34), (34, 20, 5, 27), (29, 34, 27, 11), (11, 27, 35, 28), (27, 5, 23, 35), (35, 23, 1, 13), (28, 35, 13, 8), (2, 16, 36, 12), (16, 6, 19, 36), (36, 19, 4, 22), (12, 36, 22, 0), (7, 17, 37, 20), (17, 3, 14, 37), (37, 14, 1, 23), (20, 37, 23, 5), (4, 21, 38, 22), (21, 11, 28, 38), (38, 28, 8, 24), (22, 38, 24, 0), (6, 18, 39, 19), (18, 10, 29, 39), (39, 29, 11, 21), (19, 39, 21, 4), (2, 15, 40, 16), (15, 9, 30, 40), (40, 30, 10, 18), (16, 40, 18, 6), (0, 24, 41, 12), (24, 8, 31, 41), (41, 31, 9, 15), (12, 41, 15, 2), (50, 73, 74, 55), (55, 74, 56, 43), (74, 67, 45, 56), (73, 51, 67, 74), (51, 72, 75, 67), (67, 75, 59, 45), (75, 68, 49, 59), (72, 52, 68, 75), (52, 71, 76, 68), (68, 76, 62, 49), (76, 69, 47, 62), (71, 53, 69, 76), (53, 70, 77, 69), (69, 77, 65, 47), (77, 55, 43, 65), (70, 50, 55, 77), (44, 54, 78, 58), (58, 78, 61, 48), (78, 64, 46, 61), (54, 42, 64, 78), (49, 62, 79, 59), (59, 79, 56, 45), (79, 65, 43, 56), (62, 47, 65, 79), (46, 64, 80, 63), (63, 80, 70, 53), (80, 66, 50, 70), (64, 42, 66, 80), (48, 61, 81, 60), (60, 81, 71, 52), (81, 63, 53, 71), (61, 46, 63, 81), (44, 58, 82, 57), (57, 82, 72, 51), (82, 60, 52, 72), (58, 48, 60, 82), (42, 54, 83, 66), (66, 83, 73, 50), (83, 57, 51, 73), (54, 44, 57, 83)])
me_cube_003.polygons.foreach_set('use_smooth', [True] * 80)
_k = {(2, 12): 1.0, (0, 12): 1.0, (1, 14): 1.0, (3, 14): 1.0, (6, 16): 1.0, (2, 16): 1.0, (3, 17): 1.0, (7, 17): 1.0, (4, 19): 1.0, (6, 19): 1.0, (7, 20): 1.0, (5, 20): 1.0, (0, 22): 1.0, (4, 22): 1.0, (5, 23): 1.0, (1, 23): 1.0, (44, 54): 1.0, (42, 54): 1.0, (43, 56): 1.0, (45, 56): 1.0, (48, 58): 1.0, (44, 58): 1.0, (45, 59): 1.0, (49, 59): 1.0, (46, 61): 1.0, (48, 61): 1.0, (49, 62): 1.0, (47, 62): 1.0, (42, 64): 1.0, (46, 64): 1.0, (47, 65): 1.0, (43, 65): 1.0}
me_cube_003.attributes.new('crease_edge', 'FLOAT', 'EDGE').data.foreach_set('value', [_k.get((min(e.vertices), max(e.vertices)), 0.0) for e in me_cube_003.edges])
_uv = me_cube_003.uv_layers.new(name='UVMap')
_uv.uv.foreach_set('vector', [0.4909, 0.6848, 0.4934, 0.7192, 0.488, 0.7262, 0.4815, 0.6904, 0.4934, 0.7192, 0.4971, 0.758, 0.4964, 0.7583, 0.488, 0.7262, 0.488, 0.7262, 0.4964, 0.7583, 0.4956, 0.7585, 0.483, 0.7334, 0.4815, 0.6904, 0.488, 0.7262, 0.483, 0.7334, 0.4686, 0.698, 0.4686, 0.698, 0.483, 0.7334, 0.4805, 0.736, 0.4639, 0.7009, 0.483, 0.7334, 0.4956, 0.7585, 0.4953, 0.7586, 0.4805, 0.736, 0.4812, 0.7368, 0.4968, 0.7579, 0.4971, 0.7577, 0.4836, 0.7339, 0.4639, 0.702, 0.4812, 0.7368, 0.4836, 0.7339, 0.4689, 0.6988, 0.4689, 0.6988, 0.4836, 0.7339, 0.4883, 0.7264, 0.4819, 0.6908, 0.4836, 0.7339, 0.4971, 0.7577, 0.4978, 0.7575, 0.4883, 0.7264, 0.4883, 0.7264, 0.4978, 0.7575, 0.4985, 0.7573, 0.4936, 0.7194, 0.4819, 0.6908, 0.4883, 0.7264, 0.4936, 0.7194, 0.4912, 0.6851, 0.4912, 0.6851, 0.4936, 0.7194, 0.496, 0.7173, 0.4972, 0.6821, 0.4936, 0.7194, 0.4985, 0.7573, 0.4988, 0.7572, 0.496, 0.7173, 0.4959, 0.7169, 0.4974, 0.758, 0.4971, 0.758, 0.4934, 0.7192, 0.4972, 0.6818, 0.4959, 0.7169, 0.4934, 0.7192, 0.4909, 0.6848, 0.4402, 0.6105, 0.431, 0.606, 0.4738, 0.6031, 0.4739, 0.6074, 0.4328, 0.6065, 0.441, 0.6113, 0.4743, 0.6076, 0.4749, 0.6032, 0.4749, 0.6032, 0.4743, 0.6076, 0.4961, 0.6043, 0.5098, 0.6009, 0.4739, 0.6074, 0.4738, 0.6031, 0.5084, 0.6007, 0.4953, 0.6041, 0.4971, 0.7577, 0.4968, 0.7579, 0.4979, 0.7577, 0.4978, 0.7575, 0.4953, 0.7586, 0.4956, 0.7585, 0.4964, 0.7583, 0.4964, 0.7584, 0.4964, 0.7584, 0.4964, 0.7583, 0.4971, 0.758, 0.4974, 0.758, 0.4978, 0.7575, 0.4979, 0.7577, 0.4988, 0.7572, 0.4985, 0.7573, 0.4961, 0.6043, 0.4919, 0.6469, 0.4995, 0.6445, 0.5098, 0.6009, 0.4919, 0.6469, 0.4912, 0.6851, 0.4972, 0.6821, 0.4995, 0.6445, 0.4991, 0.6442, 0.4972, 0.6818, 0.4909, 0.6848, 0.4914, 0.6466, 0.5084, 0.6007, 0.4991, 0.6442, 0.4914, 0.6466, 0.4953, 0.6041, 0.441, 0.6113, 0.4535, 0.6567, 0.4721, 0.6527, 0.4743, 0.6076, 0.4535, 0.6567, 0.4689, 0.6988, 0.4819, 0.6908, 0.4721, 0.6527, 0.4721, 0.6527, 0.4819, 0.6908, 0.4912, 0.6851, 0.4919, 0.6469, 0.4743, 0.6076, 0.4721, 0.6527, 0.4919, 0.6469, 0.4961, 0.6043, 0.4402, 0.6105, 0.4533, 0.6563, 0.4469, 0.6565, 0.431, 0.606, 0.4533, 0.6563, 0.4686, 0.698, 0.4639, 0.7009, 0.4469, 0.6565, 0.4472, 0.6572, 0.4639, 0.702, 0.4689, 0.6988, 0.4535, 0.6567, 0.4328, 0.6065, 0.4472, 0.6572, 0.4535, 0.6567, 0.441, 0.6113, 0.4953, 0.6041, 0.4914, 0.6466, 0.4718, 0.6525, 0.4739, 0.6074, 0.4914, 0.6466, 0.4909, 0.6848, 0.4815, 0.6904, 0.4718, 0.6525, 0.4718, 0.6525, 0.4815, 0.6904, 0.4686, 0.698, 0.4533, 0.6563, 0.4739, 0.6074, 0.4718, 0.6525, 0.4533, 0.6563, 0.4402, 0.6105, 0.4909, 0.6848, 0.4815, 0.6904, 0.488, 0.7262, 0.4934, 0.7192, 0.4934, 0.7192, 0.488, 0.7262, 0.4964, 0.7583, 0.4971, 0.758, 0.488, 0.7262, 0.483, 0.7334, 0.4956, 0.7585, 0.4964, 0.7583, 0.4815, 0.6904, 0.4686, 0.698, 0.483, 0.7334, 0.488, 0.7262, 0.4686, 0.698, 0.4639, 0.7009, 0.4805, 0.736, 0.483, 0.7334, 0.483, 0.7334, 0.4805, 0.736, 0.4954, 0.7586, 0.4956, 0.7585, 0.4812, 0.7361, 0.4836, 0.7333, 0.4969, 0.757, 0.4966, 0.7572, 0.4639, 0.7014, 0.4689, 0.6982, 0.4836, 0.7333, 0.4812, 0.7361, 0.4689, 0.6982, 0.4819, 0.6902, 0.4884, 0.7257, 0.4836, 0.7333, 0.4836, 0.7333, 0.4884, 0.7257, 0.4976, 0.7568, 0.4969, 0.757, 0.4884, 0.7257, 0.4939, 0.7188, 0.4983, 0.7565, 0.4976, 0.7568, 0.4819, 0.6902, 0.4913, 0.6845, 0.4939, 0.7188, 0.4884, 0.7257, 0.4913, 0.6845, 0.4972, 0.6815, 0.4963, 0.7167, 0.4939, 0.7188, 0.4939, 0.7188, 0.4963, 0.7167, 0.4987, 0.7565, 0.4983, 0.7565, 0.4959, 0.7169, 0.4934, 0.7192, 0.4971, 0.758, 0.4974, 0.7579, 0.4972, 0.6818, 0.4909, 0.6848, 0.4934, 0.7192, 0.4959, 0.7169, 0.4402, 0.6105, 0.4739, 0.6074, 0.4738, 0.6031, 0.431, 0.606, 0.4327, 0.6058, 0.4749, 0.6025, 0.4743, 0.6068, 0.441, 0.6106, 0.4749, 0.6025, 0.5097, 0.6002, 0.496, 0.6036, 0.4743, 0.6068, 0.4739, 0.6074, 0.4953, 0.6041, 0.5084, 0.6007, 0.4738, 0.6031, 0.4969, 0.757, 0.4976, 0.7568, 0.4977, 0.7569, 0.4966, 0.7572, 0.4954, 0.7586, 0.4964, 0.7584, 0.4964, 0.7583, 0.4956, 0.7585, 0.4964, 0.7584, 0.4974, 0.7579, 0.4971, 0.758, 0.4964, 0.7583, 0.4976, 0.7568, 0.4983, 0.7565, 0.4987, 0.7565, 0.4977, 0.7569, 0.496, 0.6036, 0.5097, 0.6002, 0.4995, 0.6439, 0.4918, 0.6463, 0.4918, 0.6463, 0.4995, 0.6439, 0.4972, 0.6815, 0.4913, 0.6845, 0.4991, 0.6442, 0.4914, 0.6466, 0.4909, 0.6848, 0.4972, 0.6818, 0.5084, 0.6007, 0.4953, 0.6041, 0.4914, 0.6466, 0.4991, 0.6442, 0.441, 0.6106, 0.4743, 0.6068, 0.4721, 0.6522, 0.4535, 0.6562, 0.4535, 0.6562, 0.4721, 0.6522, 0.4819, 0.6902, 0.4689, 0.6982, 0.4721, 0.6522, 0.4918, 0.6463, 0.4913, 0.6845, 0.4819, 0.6902, 0.4743, 0.6068, 0.496, 0.6036, 0.4918, 0.6463, 0.4721, 0.6522, 0.4402, 0.6105, 0.431, 0.606, 0.4469, 0.6565, 0.4533, 0.6563, 0.4533, 0.6563, 0.4469, 0.6565, 0.4639, 0.7009, 0.4686, 0.698, 0.4471, 0.6566, 0.4535, 0.6562, 0.4689, 0.6982, 0.4639, 0.7014, 0.4327, 0.6058, 0.441, 0.6106, 0.4535, 0.6562, 0.4471, 0.6566, 0.4953, 0.6041, 0.4739, 0.6074, 0.4718, 0.6525, 0.4914, 0.6466, 0.4914, 0.6466, 0.4718, 0.6525, 0.4815, 0.6904, 0.4909, 0.6848, 0.4718, 0.6525, 0.4533, 0.6563, 0.4686, 0.698, 0.4815, 0.6904, 0.4739, 0.6074, 0.4402, 0.6105, 0.4533, 0.6563, 0.4718, 0.6525])
me_cube_003.materials.append(mat_shark)
me_cube_003.update()
me_plane_001 = bpy.data.meshes.new('Plane.001')
me_plane_001.from_pydata([(4.371e-08, -3.95, 0.7128), (-4.371e-08, -3.687, 0.002458), (4.371e-08, -3.899, 0.7293), (-4.371e-08, -3.24, 0.04465), (-4.371e-08, -3.955, -0.4006), (-4.371e-08, -3.847, -0.3983), (-4.371e-08, -3.787, -0.2024), (-4.371e-08, -3.554, -0.2417), (0.0, -3.77, 0.3685), (-1.776e-15, -3.517, 0.3948), (-2.186e-08, -3.698, 0.1877), (-2.186e-08, -3.386, 0.2074)], [], [(10, 1, 3, 11), (7, 6, 4, 5), (3, 1, 6, 7), (0, 8, 9, 2), (8, 10, 11, 9)])
_uv = me_plane_001.uv_layers.new(name='UVMap')
_uv.uv.foreach_set('vector', [0.8873, 0.5362, 0.885, 0.4844, 0.8184, 0.4892, 0.8427, 0.5509, 0.8732, 0.3934, 0.8957, 0.4062, 0.9405, 0.3372, 0.9274, 0.3381, 0.8184, 0.4892, 0.885, 0.4844, 0.8957, 0.4062, 0.8732, 0.3934, 0.9236, 0.6839, 0.8943, 0.5963, 0.866, 0.604, 0.934, 0.7197, 0.8943, 0.5963, 0.8873, 0.5362, 0.8427, 0.5509, 0.866, 0.604])
me_plane_001.materials.append(mat_shark)
me_plane_001.update()

# ---- objects
ob_empty = bpy.data.objects.new('Empty', img_shark_jpg)
ob_cube = bpy.data.objects.new('Cube', me_cube_001)
ob_cube_001 = bpy.data.objects.new('Cube.001', me_cube_002)
ob_cube_002 = bpy.data.objects.new('Cube.002', me_cube_003)
ob_plane_001 = bpy.data.objects.new('Plane.001', me_plane_001)

# ---- transforms, parenting, visibility, modifiers, constraints
ob_empty.location = (0.0, 0.1558, 0.06796)
ob_empty.rotation_euler = (1.571, -0.0, 4.712)
ob_empty.empty_display_type = 'IMAGE'
ob_empty.empty_display_size = 5.0
ob_empty.empty_image_depth = 'BACK'
ob_empty.show_empty_image_perspective = False
ob_empty.empty_image_side = 'FRONT'
ob_cube.location = (0.0, 0.0, 0.0)
ob_cube.scale = (1.974, 1.974, 1.974)
_m = ob_cube.modifiers.new('Smooth by Angle', 'NODES')
_m.node_group = ng_smooth_by_angle
_m.use_pin_to_last = True
_m.show_group_selector = False
ob_cube_001.location = (0.0, 0.0, 0.0)
ob_cube_001.scale = (1.974, 1.974, 1.974)
_m = ob_cube_001.modifiers.new('Smooth by Angle', 'NODES')
_m.node_group = ng_smooth_by_angle
_m.use_pin_to_last = True
_m.show_group_selector = False
ob_cube_002.location = (0.0, 0.0, 0.0)
ob_cube_002.scale = (1.974, 1.974, 1.974)
_m = ob_cube_002.modifiers.new('Smooth by Angle', 'NODES')
_m.node_group = ng_smooth_by_angle
_m.use_pin_to_last = True
_m.show_group_selector = False
ob_plane_001.location = (0.0, 0.0, 0.0)
ob_plane_001.scale = (1.974, 1.974, 1.974)

# ---- collection membership
col_collection.objects.link(ob_empty)
col_collection.objects.link(ob_cube)
col_collection.objects.link(ob_cube_001)
col_collection.objects.link(ob_cube_002)
col_collection.objects.link(ob_plane_001)

# ---- scene / render settings (as saved in the file)
scene.frame_start = 1; scene.frame_end = 250; scene.frame_set(1)
scene.render.engine = 'BLENDER_EEVEE_NEXT'
scene.render.bake_bias = 0.0
scene.render.bake_samples = 0
scene.render.compositor_device = 'GPU'
scene.eevee.use_volume_custom_range = False
scene.eevee.fast_gi_thickness_near = 0.1
scene.eevee.fast_gi_thickness_far = 0.0
scene.eevee.ray_tracing_options.screen_trace_thickness = 0.1
bpy.context.view_layer.update()

# ---- added for rendering (the .blend has no active camera and no usable light): camera, sun
cam_auto = bpy.data.cameras.new('AutoCamera')
cam_auto.lens = 50.0
cam_auto.sensor_width = 36.0
cam_auto.clip_end = 1000.0
ob_auto_camera = bpy.data.objects.new('AutoCamera', cam_auto)
scene.collection.objects.link(ob_auto_camera)
ob_auto_camera.location = (8.65153, -14.0675, 6.85358)
ob_auto_camera.rotation_euler = (1.09748, -7.21219e-08, 0.694738)
scene.camera = ob_auto_camera
light_auto_sun = bpy.data.lights.new('AutoSun', 'SUN')
light_auto_sun.energy = 3.0
light_auto_sun.angle = 0.0523599
ob_auto_sun = bpy.data.objects.new('AutoSun', light_auto_sun)
scene.collection.objects.link(ob_auto_sun)
ob_auto_sun.rotation_euler = (0.872665, 0.174533, 0.523599)
bpy.context.view_layer.update()
